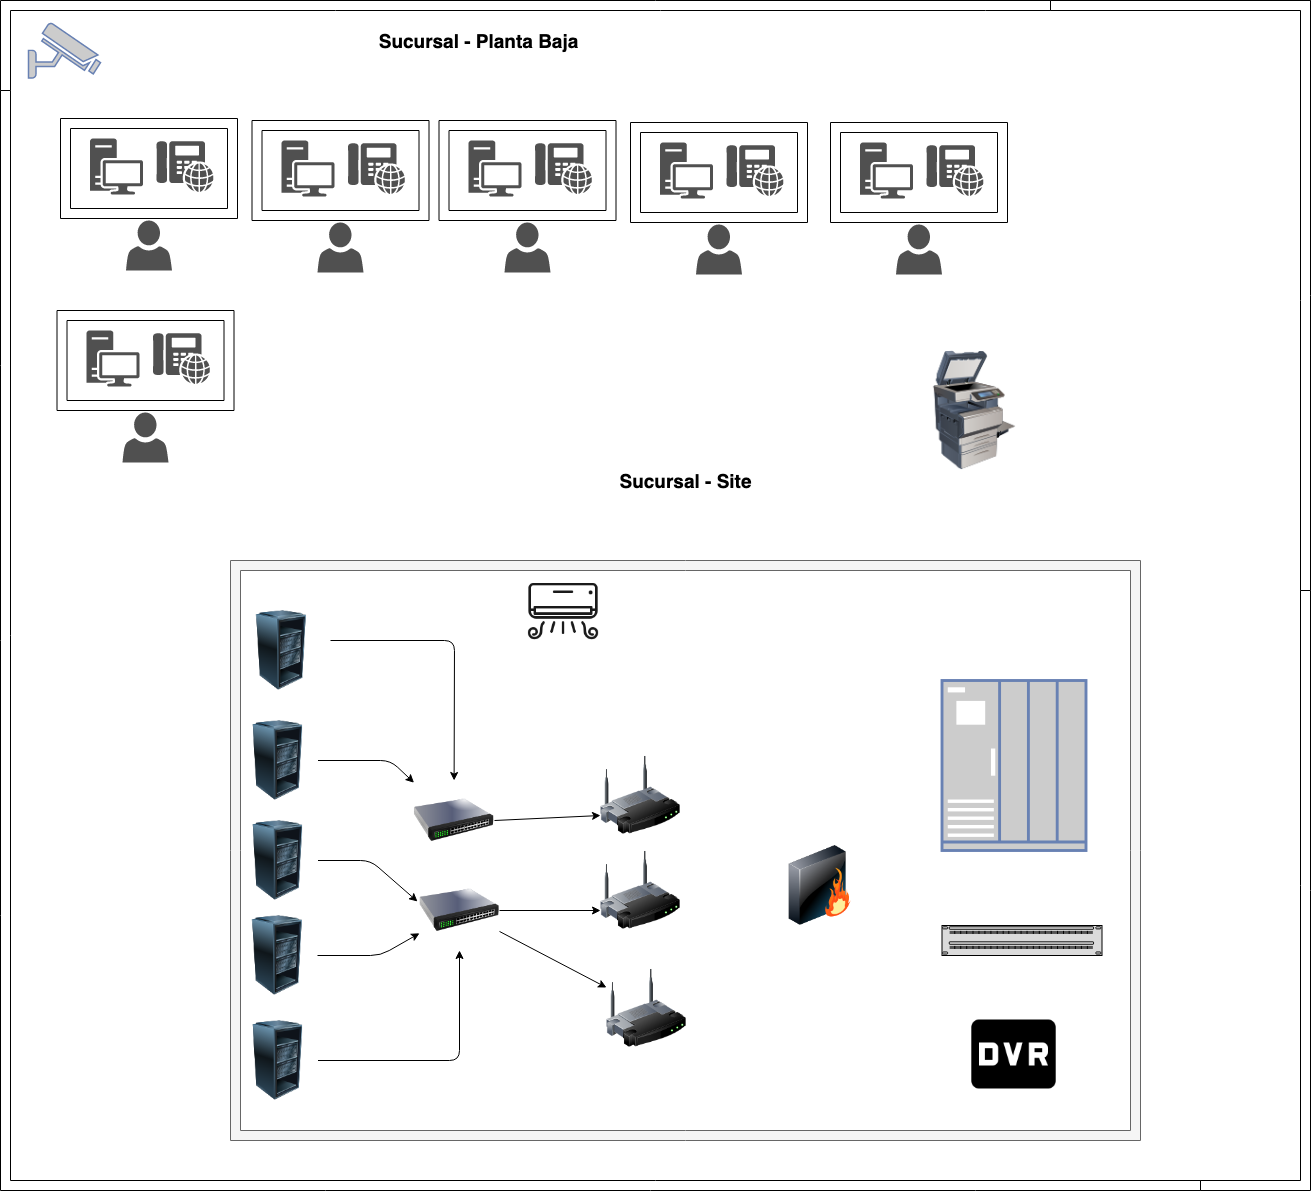

The diagram above was exported from draw.io. Its source (the exported page's mxGraphModel, read from the mxfile embedded in the PNG):
<mxGraphModel dx="1158" dy="637" grid="1" gridSize="10" guides="1" tooltips="1" connect="1" arrows="1" fold="1" page="1" pageScale="1" pageWidth="850" pageHeight="1100" math="0" shadow="0">
  <root>
    <mxCell id="0" />
    <mxCell id="1" parent="0" />
    <mxCell id="JtRsnQgT12_YudKnB1Fo-47" value="" style="image;html=1;labelBackgroundColor=#ffffff;image=img/lib/clip_art/computers/Printer_Commercial_128x128.png" vertex="1" parent="1">
      <mxGeometry x="978.5" y="380" width="111" height="120" as="geometry" />
    </mxCell>
    <mxCell id="JtRsnQgT12_YudKnB1Fo-48" value="" style="pointerEvents=1;shadow=0;dashed=0;html=1;strokeColor=none;fillColor=#505050;labelPosition=center;verticalLabelPosition=bottom;verticalAlign=top;outlineConnect=0;align=center;shape=mxgraph.office.devices.phone_voip;" vertex="1" parent="1">
      <mxGeometry x="216" y="170.5" width="57" height="51" as="geometry" />
    </mxCell>
    <mxCell id="JtRsnQgT12_YudKnB1Fo-49" value="" style="pointerEvents=1;shadow=0;dashed=0;html=1;strokeColor=none;fillColor=#505050;labelPosition=center;verticalLabelPosition=bottom;verticalAlign=top;outlineConnect=0;align=center;shape=mxgraph.office.devices.workstation;" vertex="1" parent="1">
      <mxGeometry x="149.5" y="168" width="53" height="56" as="geometry" />
    </mxCell>
    <mxCell id="JtRsnQgT12_YudKnB1Fo-50" value="" style="pointerEvents=1;shadow=0;dashed=0;html=1;strokeColor=none;fillColor=#505050;labelPosition=center;verticalLabelPosition=bottom;verticalAlign=top;outlineConnect=0;align=center;shape=mxgraph.office.users.user;" vertex="1" parent="1">
      <mxGeometry x="185.5" y="250" width="46" height="50" as="geometry" />
    </mxCell>
    <mxCell id="JtRsnQgT12_YudKnB1Fo-51" value="" style="verticalLabelPosition=bottom;html=1;verticalAlign=top;align=center;shape=mxgraph.floorplan.wallCorner;" vertex="1" parent="1">
      <mxGeometry x="60" y="30" width="1310" height="90" as="geometry" />
    </mxCell>
    <mxCell id="JtRsnQgT12_YudKnB1Fo-52" value="" style="verticalLabelPosition=bottom;html=1;verticalAlign=top;align=center;shape=mxgraph.floorplan.room;shadow=0;strokeWidth=1;" vertex="1" parent="1">
      <mxGeometry x="120" y="148" width="177" height="100" as="geometry" />
    </mxCell>
    <mxCell id="JtRsnQgT12_YudKnB1Fo-53" value="" style="pointerEvents=1;shadow=0;dashed=0;html=1;strokeColor=none;fillColor=#505050;labelPosition=center;verticalLabelPosition=bottom;verticalAlign=top;outlineConnect=0;align=center;shape=mxgraph.office.devices.phone_voip;" vertex="1" parent="1">
      <mxGeometry x="407.5" y="172.5" width="57" height="51" as="geometry" />
    </mxCell>
    <mxCell id="JtRsnQgT12_YudKnB1Fo-54" value="" style="pointerEvents=1;shadow=0;dashed=0;html=1;strokeColor=none;fillColor=#505050;labelPosition=center;verticalLabelPosition=bottom;verticalAlign=top;outlineConnect=0;align=center;shape=mxgraph.office.devices.workstation;" vertex="1" parent="1">
      <mxGeometry x="341" y="170" width="53" height="56" as="geometry" />
    </mxCell>
    <mxCell id="JtRsnQgT12_YudKnB1Fo-55" value="" style="pointerEvents=1;shadow=0;dashed=0;html=1;strokeColor=none;fillColor=#505050;labelPosition=center;verticalLabelPosition=bottom;verticalAlign=top;outlineConnect=0;align=center;shape=mxgraph.office.users.user;" vertex="1" parent="1">
      <mxGeometry x="377" y="252" width="46" height="50" as="geometry" />
    </mxCell>
    <mxCell id="JtRsnQgT12_YudKnB1Fo-56" value="" style="verticalLabelPosition=bottom;html=1;verticalAlign=top;align=center;shape=mxgraph.floorplan.room;shadow=0;strokeWidth=1;" vertex="1" parent="1">
      <mxGeometry x="311.5" y="150" width="177" height="100" as="geometry" />
    </mxCell>
    <mxCell id="JtRsnQgT12_YudKnB1Fo-57" value="" style="pointerEvents=1;shadow=0;dashed=0;html=1;strokeColor=none;fillColor=#505050;labelPosition=center;verticalLabelPosition=bottom;verticalAlign=top;outlineConnect=0;align=center;shape=mxgraph.office.devices.phone_voip;" vertex="1" parent="1">
      <mxGeometry x="594.5" y="172.5" width="57" height="51" as="geometry" />
    </mxCell>
    <mxCell id="JtRsnQgT12_YudKnB1Fo-58" value="" style="pointerEvents=1;shadow=0;dashed=0;html=1;strokeColor=none;fillColor=#505050;labelPosition=center;verticalLabelPosition=bottom;verticalAlign=top;outlineConnect=0;align=center;shape=mxgraph.office.devices.workstation;" vertex="1" parent="1">
      <mxGeometry x="528" y="170" width="53" height="56" as="geometry" />
    </mxCell>
    <mxCell id="JtRsnQgT12_YudKnB1Fo-59" value="" style="pointerEvents=1;shadow=0;dashed=0;html=1;strokeColor=none;fillColor=#505050;labelPosition=center;verticalLabelPosition=bottom;verticalAlign=top;outlineConnect=0;align=center;shape=mxgraph.office.users.user;" vertex="1" parent="1">
      <mxGeometry x="564" y="252" width="46" height="50" as="geometry" />
    </mxCell>
    <mxCell id="JtRsnQgT12_YudKnB1Fo-60" value="" style="verticalLabelPosition=bottom;html=1;verticalAlign=top;align=center;shape=mxgraph.floorplan.room;shadow=0;strokeWidth=1;" vertex="1" parent="1">
      <mxGeometry x="498.5" y="150" width="177" height="100" as="geometry" />
    </mxCell>
    <mxCell id="JtRsnQgT12_YudKnB1Fo-61" value="" style="pointerEvents=1;shadow=0;dashed=0;html=1;strokeColor=none;fillColor=#505050;labelPosition=center;verticalLabelPosition=bottom;verticalAlign=top;outlineConnect=0;align=center;shape=mxgraph.office.devices.phone_voip;" vertex="1" parent="1">
      <mxGeometry x="786" y="174.5" width="57" height="51" as="geometry" />
    </mxCell>
    <mxCell id="JtRsnQgT12_YudKnB1Fo-62" value="" style="pointerEvents=1;shadow=0;dashed=0;html=1;strokeColor=none;fillColor=#505050;labelPosition=center;verticalLabelPosition=bottom;verticalAlign=top;outlineConnect=0;align=center;shape=mxgraph.office.devices.workstation;" vertex="1" parent="1">
      <mxGeometry x="719.5" y="172" width="53" height="56" as="geometry" />
    </mxCell>
    <mxCell id="JtRsnQgT12_YudKnB1Fo-63" value="" style="pointerEvents=1;shadow=0;dashed=0;html=1;strokeColor=none;fillColor=#505050;labelPosition=center;verticalLabelPosition=bottom;verticalAlign=top;outlineConnect=0;align=center;shape=mxgraph.office.users.user;" vertex="1" parent="1">
      <mxGeometry x="755.5" y="254" width="46" height="50" as="geometry" />
    </mxCell>
    <mxCell id="JtRsnQgT12_YudKnB1Fo-64" value="" style="verticalLabelPosition=bottom;html=1;verticalAlign=top;align=center;shape=mxgraph.floorplan.room;shadow=0;strokeWidth=1;" vertex="1" parent="1">
      <mxGeometry x="690" y="152" width="177" height="100" as="geometry" />
    </mxCell>
    <mxCell id="JtRsnQgT12_YudKnB1Fo-65" value="" style="pointerEvents=1;shadow=0;dashed=0;html=1;strokeColor=none;fillColor=#505050;labelPosition=center;verticalLabelPosition=bottom;verticalAlign=top;outlineConnect=0;align=center;shape=mxgraph.office.devices.phone_voip;" vertex="1" parent="1">
      <mxGeometry x="986" y="174.5" width="57" height="51" as="geometry" />
    </mxCell>
    <mxCell id="JtRsnQgT12_YudKnB1Fo-66" value="" style="pointerEvents=1;shadow=0;dashed=0;html=1;strokeColor=none;fillColor=#505050;labelPosition=center;verticalLabelPosition=bottom;verticalAlign=top;outlineConnect=0;align=center;shape=mxgraph.office.devices.workstation;" vertex="1" parent="1">
      <mxGeometry x="919.5" y="172" width="53" height="56" as="geometry" />
    </mxCell>
    <mxCell id="JtRsnQgT12_YudKnB1Fo-67" value="" style="pointerEvents=1;shadow=0;dashed=0;html=1;strokeColor=none;fillColor=#505050;labelPosition=center;verticalLabelPosition=bottom;verticalAlign=top;outlineConnect=0;align=center;shape=mxgraph.office.users.user;" vertex="1" parent="1">
      <mxGeometry x="955.5" y="254" width="46" height="50" as="geometry" />
    </mxCell>
    <mxCell id="JtRsnQgT12_YudKnB1Fo-68" value="" style="verticalLabelPosition=bottom;html=1;verticalAlign=top;align=center;shape=mxgraph.floorplan.room;shadow=0;strokeWidth=1;" vertex="1" parent="1">
      <mxGeometry x="890" y="152" width="177" height="100" as="geometry" />
    </mxCell>
    <mxCell id="JtRsnQgT12_YudKnB1Fo-69" value="" style="pointerEvents=1;shadow=0;dashed=0;html=1;strokeColor=none;fillColor=#505050;labelPosition=center;verticalLabelPosition=bottom;verticalAlign=top;outlineConnect=0;align=center;shape=mxgraph.office.devices.phone_voip;" vertex="1" parent="1">
      <mxGeometry x="212.5" y="362.5" width="57" height="51" as="geometry" />
    </mxCell>
    <mxCell id="JtRsnQgT12_YudKnB1Fo-70" value="" style="pointerEvents=1;shadow=0;dashed=0;html=1;strokeColor=none;fillColor=#505050;labelPosition=center;verticalLabelPosition=bottom;verticalAlign=top;outlineConnect=0;align=center;shape=mxgraph.office.devices.workstation;" vertex="1" parent="1">
      <mxGeometry x="146" y="360" width="53" height="56" as="geometry" />
    </mxCell>
    <mxCell id="JtRsnQgT12_YudKnB1Fo-71" value="" style="pointerEvents=1;shadow=0;dashed=0;html=1;strokeColor=none;fillColor=#505050;labelPosition=center;verticalLabelPosition=bottom;verticalAlign=top;outlineConnect=0;align=center;shape=mxgraph.office.users.user;" vertex="1" parent="1">
      <mxGeometry x="182" y="442" width="46" height="50" as="geometry" />
    </mxCell>
    <mxCell id="JtRsnQgT12_YudKnB1Fo-72" value="" style="verticalLabelPosition=bottom;html=1;verticalAlign=top;align=center;shape=mxgraph.floorplan.room;shadow=0;strokeWidth=1;" vertex="1" parent="1">
      <mxGeometry x="116.5" y="340" width="177" height="100" as="geometry" />
    </mxCell>
    <mxCell id="JtRsnQgT12_YudKnB1Fo-89" value="" style="verticalLabelPosition=bottom;html=1;verticalAlign=top;align=center;shape=mxgraph.floorplan.wallCorner;direction=north;shadow=0;strokeWidth=1;" vertex="1" parent="1">
      <mxGeometry x="60" y="120" width="1300" height="1100" as="geometry" />
    </mxCell>
    <mxCell id="JtRsnQgT12_YudKnB1Fo-90" value="" style="fontColor=#0066CC;verticalAlign=top;verticalLabelPosition=bottom;labelPosition=center;align=center;html=1;outlineConnect=0;fillColor=#CCCCCC;strokeColor=#6881B3;gradientColor=none;gradientDirection=north;strokeWidth=2;shape=mxgraph.networks.security_camera;shadow=0;" vertex="1" parent="1">
      <mxGeometry x="88" y="52.5" width="72" height="55" as="geometry" />
    </mxCell>
    <mxCell id="JtRsnQgT12_YudKnB1Fo-91" value="" style="verticalLabelPosition=bottom;html=1;verticalAlign=top;align=center;shape=mxgraph.floorplan.wallCorner;direction=west;shadow=0;strokeWidth=1;" vertex="1" parent="1">
      <mxGeometry x="1260" y="620" width="110" height="600" as="geometry" />
    </mxCell>
    <mxCell id="JtRsnQgT12_YudKnB1Fo-92" value="" style="verticalLabelPosition=bottom;html=1;verticalAlign=top;align=center;shape=mxgraph.floorplan.wallCorner;direction=south;shadow=0;strokeWidth=1;" vertex="1" parent="1">
      <mxGeometry x="1110" y="30" width="260" height="590" as="geometry" />
    </mxCell>
    <mxCell id="JtRsnQgT12_YudKnB1Fo-101" value="&lt;b&gt;&lt;font style=&quot;font-size: 19px&quot;&gt;Sucursal - Planta Baja&lt;/font&gt;&lt;/b&gt;" style="text;html=1;strokeColor=none;fillColor=none;align=center;verticalAlign=middle;whiteSpace=wrap;rounded=0;" vertex="1" parent="1">
      <mxGeometry x="425" y="60" width="225" height="20" as="geometry" />
    </mxCell>
    <mxCell id="JtRsnQgT12_YudKnB1Fo-103" value="" style="verticalLabelPosition=bottom;html=1;verticalAlign=top;align=center;shape=mxgraph.floorplan.room;fillColor=#f5f5f5;strokeColor=#666666;fontColor=#333333;" vertex="1" parent="1">
      <mxGeometry x="290" y="590" width="910" height="580" as="geometry" />
    </mxCell>
    <mxCell id="JtRsnQgT12_YudKnB1Fo-104" value="&lt;b&gt;&lt;font style=&quot;font-size: 19px&quot;&gt;Sucursal - Site&lt;/font&gt;&lt;/b&gt;" style="text;html=1;strokeColor=none;fillColor=none;align=center;verticalAlign=middle;whiteSpace=wrap;rounded=0;" vertex="1" parent="1">
      <mxGeometry x="632.5" y="500" width="225" height="20" as="geometry" />
    </mxCell>
    <mxCell id="JtRsnQgT12_YudKnB1Fo-106" value="" style="image;html=1;labelBackgroundColor=#ffffff;image=img/lib/clip_art/computers/Server_Rack_Partial_128x128.png" vertex="1" parent="1">
      <mxGeometry x="297.5" y="750" width="80" height="80" as="geometry" />
    </mxCell>
    <mxCell id="JtRsnQgT12_YudKnB1Fo-107" value="" style="image;html=1;labelBackgroundColor=#ffffff;image=img/lib/clip_art/computers/Server_Rack_Partial_128x128.png" vertex="1" parent="1">
      <mxGeometry x="297.5" y="850" width="80" height="80" as="geometry" />
    </mxCell>
    <mxCell id="JtRsnQgT12_YudKnB1Fo-109" value="" style="image;html=1;labelBackgroundColor=#ffffff;image=img/lib/clip_art/computers/Server_Rack_Partial_128x128.png;fontStyle=1" vertex="1" parent="1">
      <mxGeometry x="297" y="945" width="80" height="80" as="geometry" />
    </mxCell>
    <mxCell id="JtRsnQgT12_YudKnB1Fo-111" value="" style="image;html=1;labelBackgroundColor=#ffffff;image=img/lib/clip_art/computers/Server_Rack_Partial_128x128.png;fontStyle=1" vertex="1" parent="1">
      <mxGeometry x="297.5" y="1050" width="80" height="80" as="geometry" />
    </mxCell>
    <mxCell id="JtRsnQgT12_YudKnB1Fo-112" value="" style="image;html=1;labelBackgroundColor=#ffffff;image=img/lib/clip_art/networking/Wireless_Router_128x128.png" vertex="1" parent="1">
      <mxGeometry x="660" y="880" width="80" height="80" as="geometry" />
    </mxCell>
    <mxCell id="JtRsnQgT12_YudKnB1Fo-113" value="" style="edgeStyle=orthogonalEdgeStyle;rounded=0;orthogonalLoop=1;jettySize=auto;html=1;entryX=0;entryY=0.75;entryDx=0;entryDy=0;" edge="1" parent="1" source="JtRsnQgT12_YudKnB1Fo-114" target="JtRsnQgT12_YudKnB1Fo-112">
      <mxGeometry relative="1" as="geometry">
        <mxPoint x="591" y="970" as="targetPoint" />
      </mxGeometry>
    </mxCell>
    <mxCell id="JtRsnQgT12_YudKnB1Fo-114" value="" style="image;html=1;labelBackgroundColor=#ffffff;image=img/lib/clip_art/networking/Switch_128x128.png" vertex="1" parent="1">
      <mxGeometry x="479" y="900" width="80" height="80" as="geometry" />
    </mxCell>
    <mxCell id="JtRsnQgT12_YudKnB1Fo-115" value="" style="fontColor=#0066CC;verticalAlign=top;verticalLabelPosition=bottom;labelPosition=center;align=center;html=1;outlineConnect=0;fillColor=#CCCCCC;strokeColor=#6881B3;gradientColor=none;gradientDirection=north;strokeWidth=2;shape=mxgraph.networks.ups_enterprise;" vertex="1" parent="1">
      <mxGeometry x="1001.5" y="710" width="144" height="170" as="geometry" />
    </mxCell>
    <mxCell id="JtRsnQgT12_YudKnB1Fo-116" value="" style="shape=image;html=1;verticalAlign=top;verticalLabelPosition=bottom;labelBackgroundColor=#ffffff;imageAspect=0;aspect=fixed;image=https://cdn3.iconfinder.com/data/icons/doing-housework-part-1/64/house-40-128.png" vertex="1" parent="1">
      <mxGeometry x="582" y="600" width="82" height="82" as="geometry" />
    </mxCell>
    <mxCell id="JtRsnQgT12_YudKnB1Fo-118" value="" style="shape=image;html=1;verticalAlign=top;verticalLabelPosition=bottom;labelBackgroundColor=#ffffff;imageAspect=0;aspect=fixed;image=https://cdn0.iconfinder.com/data/icons/google-material-design-3-0/48/ic_fiber_dvr_48px-128.png" vertex="1" parent="1">
      <mxGeometry x="1027.5" y="1038" width="92" height="92" as="geometry" />
    </mxCell>
    <mxCell id="JtRsnQgT12_YudKnB1Fo-119" value="" style="strokeColor=#666666;html=1;labelPosition=right;align=left;spacingLeft=15;shadow=0;dashed=0;fillColor=#ffffff;outlineConnect=0;shape=mxgraph.rack.general.cat5e_enhanced_patch_panel_48_ports;" vertex="1" parent="1">
      <mxGeometry x="1001.5" y="955" width="160" height="30" as="geometry" />
    </mxCell>
    <mxCell id="JtRsnQgT12_YudKnB1Fo-120" value="" style="image;html=1;labelBackgroundColor=#ffffff;image=img/lib/clip_art/computers/Server_Rack_Partial_128x128.png" vertex="1" parent="1">
      <mxGeometry x="301" y="640" width="80" height="80" as="geometry" />
    </mxCell>
    <mxCell id="JtRsnQgT12_YudKnB1Fo-123" value="" style="image;html=1;labelBackgroundColor=#ffffff;image=img/lib/clip_art/networking/Switch_128x128.png" vertex="1" parent="1">
      <mxGeometry x="473.5" y="810" width="80" height="80" as="geometry" />
    </mxCell>
    <mxCell id="JtRsnQgT12_YudKnB1Fo-124" value="" style="image;html=1;labelBackgroundColor=#ffffff;image=img/lib/clip_art/networking/Wireless_Router_128x128.png" vertex="1" parent="1">
      <mxGeometry x="660" y="785" width="80" height="80" as="geometry" />
    </mxCell>
    <mxCell id="JtRsnQgT12_YudKnB1Fo-125" value="" style="image;html=1;labelBackgroundColor=#ffffff;image=img/lib/clip_art/networking/Wireless_Router_128x128.png" vertex="1" parent="1">
      <mxGeometry x="666" y="998" width="80" height="80" as="geometry" />
    </mxCell>
    <mxCell id="JtRsnQgT12_YudKnB1Fo-127" value="" style="image;html=1;labelBackgroundColor=#ffffff;image=img/lib/clip_art/networking/Firewall_128x128.png" vertex="1" parent="1">
      <mxGeometry x="839.5" y="875" width="80" height="80" as="geometry" />
    </mxCell>
    <mxCell id="JtRsnQgT12_YudKnB1Fo-128" value="" style="endArrow=classic;html=1;" edge="1" parent="1" target="JtRsnQgT12_YudKnB1Fo-123">
      <mxGeometry width="50" height="50" relative="1" as="geometry">
        <mxPoint x="390" y="670" as="sourcePoint" />
        <mxPoint x="450" y="670" as="targetPoint" />
        <Array as="points">
          <mxPoint x="514" y="670" />
        </Array>
      </mxGeometry>
    </mxCell>
    <mxCell id="JtRsnQgT12_YudKnB1Fo-129" value="" style="endArrow=classic;html=1;" edge="1" parent="1" source="JtRsnQgT12_YudKnB1Fo-111" target="JtRsnQgT12_YudKnB1Fo-114">
      <mxGeometry width="50" height="50" relative="1" as="geometry">
        <mxPoint x="380" y="1120" as="sourcePoint" />
        <mxPoint x="430" y="1070" as="targetPoint" />
        <Array as="points">
          <mxPoint x="519" y="1090" />
        </Array>
      </mxGeometry>
    </mxCell>
    <mxCell id="JtRsnQgT12_YudKnB1Fo-130" value="" style="endArrow=classic;html=1;" edge="1" parent="1" source="JtRsnQgT12_YudKnB1Fo-109" target="JtRsnQgT12_YudKnB1Fo-114">
      <mxGeometry width="50" height="50" relative="1" as="geometry">
        <mxPoint x="390" y="1010" as="sourcePoint" />
        <mxPoint x="440" y="960" as="targetPoint" />
        <Array as="points">
          <mxPoint x="440" y="985" />
        </Array>
      </mxGeometry>
    </mxCell>
    <mxCell id="JtRsnQgT12_YudKnB1Fo-131" value="" style="endArrow=classic;html=1;entryX=-0.025;entryY=0.388;entryDx=0;entryDy=0;entryPerimeter=0;" edge="1" parent="1" source="JtRsnQgT12_YudKnB1Fo-107" target="JtRsnQgT12_YudKnB1Fo-114">
      <mxGeometry width="50" height="50" relative="1" as="geometry">
        <mxPoint x="390" y="920" as="sourcePoint" />
        <mxPoint x="440" y="870" as="targetPoint" />
        <Array as="points">
          <mxPoint x="430" y="890" />
        </Array>
      </mxGeometry>
    </mxCell>
    <mxCell id="JtRsnQgT12_YudKnB1Fo-132" value="" style="endArrow=classic;html=1;" edge="1" parent="1" source="JtRsnQgT12_YudKnB1Fo-106" target="JtRsnQgT12_YudKnB1Fo-123">
      <mxGeometry width="50" height="50" relative="1" as="geometry">
        <mxPoint x="390" y="820" as="sourcePoint" />
        <mxPoint x="440" y="770" as="targetPoint" />
        <Array as="points">
          <mxPoint x="450" y="790" />
        </Array>
      </mxGeometry>
    </mxCell>
    <mxCell id="JtRsnQgT12_YudKnB1Fo-133" value="" style="endArrow=classic;html=1;" edge="1" parent="1" source="JtRsnQgT12_YudKnB1Fo-114" target="JtRsnQgT12_YudKnB1Fo-125">
      <mxGeometry width="50" height="50" relative="1" as="geometry">
        <mxPoint x="580" y="1030" as="sourcePoint" />
        <mxPoint x="630" y="980" as="targetPoint" />
      </mxGeometry>
    </mxCell>
    <mxCell id="JtRsnQgT12_YudKnB1Fo-134" value="" style="endArrow=classic;html=1;exitX=1;exitY=0.5;exitDx=0;exitDy=0;entryX=0;entryY=0.75;entryDx=0;entryDy=0;" edge="1" parent="1" source="JtRsnQgT12_YudKnB1Fo-123" target="JtRsnQgT12_YudKnB1Fo-124">
      <mxGeometry width="50" height="50" relative="1" as="geometry">
        <mxPoint x="580" y="880" as="sourcePoint" />
        <mxPoint x="630" y="830" as="targetPoint" />
      </mxGeometry>
    </mxCell>
  </root>
</mxGraphModel>